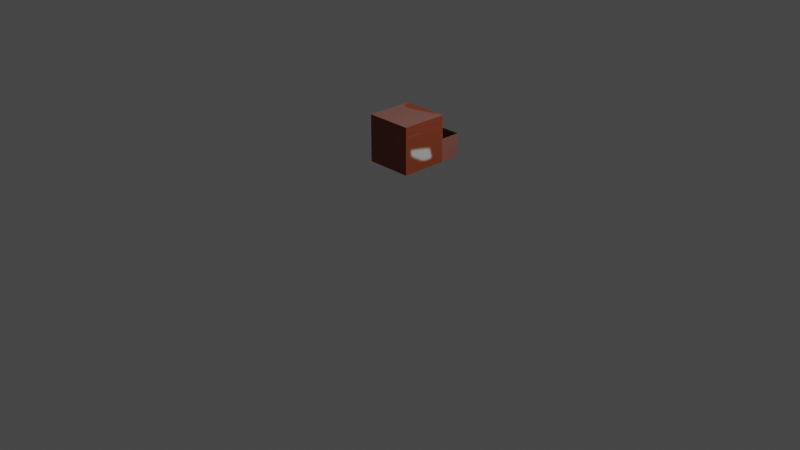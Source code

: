 # Source: skuffe.blend  (saved by Blender 3.6.11; exported with 4.5.12 LTS)
import bpy
from mathutils import Matrix  # noqa: F401  (used for matrix-valued properties, if any)

bpy.ops.wm.read_factory_settings(use_empty=True)
scene = bpy.context.scene
scene.name = 'Scene'

# ---- collections
col_collection = bpy.data.collections.new('Collection'); scene.collection.children.link(col_collection)

# ---- images (referenced by path relative to the original .blend; pixels are not part of the script)
import os
ASSET_DIR = os.environ.get("B2B_ASSET_DIR", "")  # directory of the original .blend (textures are referenced by path, not embedded)
HERE = os.path.dirname(os.path.abspath(__file__))  # packed textures are extracted next to this script under _unpacked/

def load_image(name, relpath, width, height, colorspace="sRGB"):
    """Load a texture the original file referenced (path relative to the .blend, or extracted next to this script)."""
    p = next((c for c in (os.path.join(HERE, relpath), os.path.join(ASSET_DIR, relpath)) if relpath and os.path.exists(c)), "")
    if p:
        img = bpy.data.images.load(p, check_existing=True)
        img.name = name
    else:  # same state as the original file: an image datablock whose file is absent (Cycles renders it pink)
        img = bpy.data.images.new(name, width, height)
        img.source = "FILE"
        img.filepath = "//" + (relpath or name)
    img.colorspace_settings.name = colorspace
    return img
img_material_base_color = load_image('Material Base Color', '_unpacked/Material_Base_Color.b0b89329.png', 1024, 1024, 'sRGB')

# ---- materials (node trees are filled in below, after node groups)
mat_material = bpy.data.materials.new('Material')
mat_material.alpha_threshold = 0.0
mat_material.use_transparent_shadow = False
mat_material.roughness = 0.5
mat_material.line_color = (0.0, 0.0, 0.0, 1.0)

# ---- material node trees
mat_material.use_nodes = True; mat_material.node_tree.nodes.clear()
_N = mat_material.node_tree.nodes; _L = mat_material.node_tree.links
n0 = _N.new('ShaderNodeOutputMaterial'); n0.name = 'Material Output'; n0.location = (300, 300)
n1 = _N.new('ShaderNodeBsdfPrincipled'); n1.name = 'Principled BSDF'; n1.location = (10, 300)
n1.distribution = 'GGX'
n1.subsurface_method = 'RANDOM_WALK_SKIN'
n1.inputs[3].default_value = 1.45
n1.inputs[27].default_value = (0.0, 0.0, 0.0, 1.0)
n1.inputs[28].default_value = 1.0
n2 = _N.new('ShaderNodeTexImage'); n2.name = 'Image Texture'; n2.location = (-280, 275)
n2.image = img_material_base_color
_L.new(n1.outputs[0], n0.inputs[0])
_L.new(n2.outputs[0], n1.inputs[0])
n0.is_active_output = True

# ---- world
world_world = bpy.data.worlds.new('World'); scene.world = world_world
world_world.use_nodes = True; world_world.node_tree.nodes.clear()
_N = world_world.node_tree.nodes; _L = world_world.node_tree.links
n0 = _N.new('ShaderNodeOutputWorld'); n0.name = 'World Output'; n0.location = (300, 300)
n1 = _N.new('ShaderNodeBackground'); n1.name = 'Background'; n1.location = (10, 300)
n1.inputs[0].default_value = (0.05088, 0.05088, 0.05088, 1.0)
_L.new(n1.outputs[0], n0.inputs[0])
n0.is_active_output = True
world_world.color = (0.05088, 0.05088, 0.05088)
world_world.use_sun_shadow = False
world_world.sun_shadow_jitter_overblur = 0.0

# ---- cameras
cam_camera = bpy.data.cameras.new('Camera')
cam_camera.clip_end = 100.0
cam_camera.ortho_scale = 7.314

# ---- lights
light_light = bpy.data.lights.new('Light', 'POINT')
light_light.transmission_factor = 0.0
light_light.energy = 1000.0
light_light.shadow_soft_size = 0.1
light_light.shadow_maximum_resolution = 0.006
light_light.use_absolute_resolution = True

# ---- meshes
me_cube = bpy.data.meshes.new('Cube')
me_cube.from_pydata([(-0.2481, -0.1439, 0.5985), (-0.2481, -0.1439, 1.095), (-0.9008, 0.9008, -0.9008), (0.2481, 0.3524, 1.095), (0.2481, 0.3524, 0.5985), (0.2481, -0.1439, 1.095), (0.2481, -0.1439, 0.5985), (-0.2481, 0.3524, 1.095), (-0.2481, 0.3524, 0.5985), (0.2481, 0.3524, 0.8466), (-0.2481, -0.1439, 0.8466), (0.2481, -0.1439, 0.8466), (-0.2481, 0.3524, 0.8466), (0.2481, 0.5635, 0.5985), (-0.2481, 0.5635, 0.5985), (0.2481, 0.5635, 0.8466), (-0.2481, 0.5635, 0.8466), (0.06514, 0.3931, 0.9747), (0.06543, 0.3936, 1.005), (0.06526, 0.4233, 0.9742), (0.06555, 0.4238, 1.004), (-0.05507, 0.3936, 0.9759), (-0.05477, 0.3941, 1.006), (-0.05495, 0.4238, 0.9754), (-0.05465, 0.4243, 1.006), (-0.05477, 0.3941, 1.006), (-0.05507, 0.3936, 0.9759), (0.06543, 0.3936, 1.005), (0.06514, 0.3931, 0.9747), (0.06555, 0.4238, 1.004), (-0.05465, 0.4243, 1.006), (-0.05495, 0.4238, 0.9754), (0.06526, 0.4233, 0.9742), (3.302, -0.4206, 0.5495), (3.302, -0.4206, 0.522), (3.302, -0.3932, 0.5495), (3.302, -0.3932, 0.522), (0.0355, 0.424, 1.005), (0.03508, 0.3932, 0.975), (0.0352, 0.4235, 0.9745), (0.03538, 0.3937, 1.005), (-0.0249, 0.4237, 0.9751), (-0.02472, 0.394, 1.006), (-0.0246, 0.4242, 1.005), (-0.02502, 0.3935, 0.9756), (0.06497, 0.3518, 0.9754), (0.06527, 0.3523, 1.006), (0.03492, 0.352, 0.9757), (0.03522, 0.3525, 1.006), (-0.02472, 0.394, 1.006), (-0.05477, 0.3941, 1.006), (-0.05507, 0.3936, 0.9759), (-0.02502, 0.3935, 0.9756), (-0.02488, 0.3528, 1.006), (-0.05494, 0.3529, 1.007), (-0.05523, 0.3524, 0.9766), (-0.02518, 0.3523, 0.9763), (0.05931, 0.6082, 0.749), (0.05969, 0.6087, 0.7792), (0.05943, 0.6385, 0.7485), (0.05981, 0.639, 0.7787), (-0.06089, 0.6087, 0.7505), (-0.06051, 0.6092, 0.7807), (-0.06077, 0.639, 0.75), (-0.06039, 0.6395, 0.7802), (-0.06051, 0.6092, 0.7807), (-0.06089, 0.6087, 0.7505), (0.05969, 0.6087, 0.7792), (0.05931, 0.6082, 0.749), (0.05981, 0.639, 0.7787), (-0.06039, 0.6395, 0.7802), (-0.06077, 0.639, 0.75), (0.05943, 0.6385, 0.7485), (-0.06051, 0.6092, 0.7807), (-0.06089, 0.6087, 0.7505), (0.05958, 0.6082, 0.7501), (0.05943, 0.6087, 0.7804), (0.05971, 0.6385, 0.7496), (0.05956, 0.639, 0.7799), (-0.06063, 0.6087, 0.7495), (-0.06078, 0.6092, 0.7798), (-0.0605, 0.639, 0.749), (-0.06065, 0.6395, 0.7793), (-0.06078, 0.6092, 0.7798), (-0.06063, 0.6087, 0.7495), (0.05943, 0.6087, 0.7804), (0.05958, 0.6082, 0.7501), (0.05956, 0.639, 0.7799), (-0.06065, 0.6395, 0.7793), (-0.0605, 0.639, 0.749), (0.05971, 0.6385, 0.7496), (0.02951, 0.6391, 0.7797), (0.02953, 0.6084, 0.75), (0.02966, 0.6386, 0.7495), (0.02938, 0.6089, 0.7802), (-0.03045, 0.6388, 0.7492), (-0.03073, 0.6091, 0.7799), (-0.0306, 0.6393, 0.7794), (-0.03058, 0.6086, 0.7497), (0.05941, 0.567, 0.7508), (0.05926, 0.5675, 0.781), (0.02936, 0.5671, 0.7506), (0.02921, 0.5676, 0.7809), (-0.03073, 0.6091, 0.7799), (-0.06078, 0.6092, 0.7798), (-0.06063, 0.6087, 0.7495), (-0.03058, 0.6086, 0.7497), (-0.0309, 0.5679, 0.7806), (-0.06095, 0.568, 0.7804), (-0.0608, 0.5675, 0.7502), (-0.03075, 0.5674, 0.7503)], [(39, 33), (43, 34), (44, 35), (40, 36), (34, 37), (35, 38), (33, 41), (36, 42)], [(3, 7, 1, 5), (11, 5, 1, 10), (10, 1, 7, 12), (8, 4, 6, 0), (9, 3, 5, 11), (12, 7, 3, 9), (9, 4, 13, 15), (4, 9, 11, 6), (0, 10, 12, 8), (6, 11, 10, 0), (14, 16, 15, 13), (8, 12, 16, 14), (4, 8, 14, 13), (44, 41, 23, 21), (40, 37, 20, 18), (43, 24, 23, 41), (18, 20, 19, 17), (40, 18, 46, 48), (24, 22, 21, 23), (30, 31, 26, 25), (25, 26, 28, 27), (27, 28, 32, 29), (29, 32, 31, 30), (25, 27, 29, 30), (28, 26, 31, 32), (17, 19, 39, 38), (20, 37, 39, 19), (22, 24, 43, 42), (22, 42, 49, 50), (48, 46, 45, 47), (18, 17, 45, 46), (38, 40, 48, 47), (17, 38, 47, 45), (49, 52, 56, 53), (21, 22, 50, 51), (42, 44, 52, 49), (44, 21, 51, 52), (54, 53, 56, 55), (51, 50, 54, 55), (52, 51, 55, 56), (50, 49, 53, 54), (58, 60, 59, 57), (64, 62, 61, 63), (70, 71, 66, 65), (67, 68, 72, 69), (61, 62, 73, 74), (98, 95, 81, 79), (94, 91, 78, 76), (97, 82, 81, 95), (94, 76, 100, 102), (83, 84, 86, 85), (83, 85, 87, 88), (86, 84, 89, 90), (75, 77, 93, 92), (80, 82, 97, 96), (80, 96, 103, 104), (76, 75, 99, 100), (92, 94, 102, 101), (75, 92, 101, 99), (103, 106, 110, 107), (96, 98, 106, 103), (98, 79, 105, 106), (105, 104, 108, 109), (106, 105, 109, 110), (104, 103, 107, 108)])
_uv = me_cube.uv_layers.new(name='UVMap')
_uv.uv.foreach_set('vector', [0.625, 0.5, 0.875, 0.5, 0.875, 0.75, 0.625, 0.75, 0.5, 0.75, 0.625, 0.75, 0.625, 1.0, 0.5, 1.0, 0.5, 0.0, 0.625, 0.0, 0.625, 0.25, 0.5, 0.25, 0.125, 0.5, 0.375, 0.5, 0.375, 0.75, 0.125, 0.75, 0.5, 0.5, 0.625, 0.5, 0.625, 0.75, 0.5, 0.75, 0.5, 0.25, 0.625, 0.25, 0.625, 0.5, 0.5, 0.5, 0.5, 0.5, 0.375, 0.5, 0.375, 0.5, 0.5, 0.5, 0.375, 0.5, 0.5, 0.5, 0.5, 0.75, 0.375, 0.75, 0.375, 0.0, 0.5, 0.0, 0.5, 0.25, 0.375, 0.25, 0.375, 0.75, 0.5, 0.75, 0.5, 1.0, 0.375, 1.0, 0.375, 0.25, 0.5, 0.25, 0.5, 0.5, 0.375, 0.5, 0.375, 0.25, 0.5, 0.25, 0.5, 0.25, 0.375, 0.25, 0.375, 0.5, 0.125, 0.5, 0.125, 0.5, 0.375, 0.5, 0.8125, 0.5, 0.8125, 0.75, 0.875, 0.75, 0.875, 0.5, 0.3125, 0.5, 0.3125, 0.75, 0.375, 0.75, 0.375, 0.5, 0.375, 0.9375, 0.375, 1.0, 0.625, 1.0, 0.625, 0.9375, 0.375, 0.5, 0.375, 0.75, 0.625, 0.75, 0.625, 0.5, 0.3125, 0.5, 0.375, 0.5, 0.375, 0.5, 0.3125, 0.5, 0.375, 0.0, 0.375, 0.25, 0.625, 0.25, 0.625, 0.0, 0.375, 0.0, 0.625, 0.0, 0.625, 0.25, 0.375, 0.25, 0.375, 0.25, 0.625, 0.25, 0.625, 0.5, 0.375, 0.5, 0.375, 0.5, 0.625, 0.5, 0.625, 0.75, 0.375, 0.75, 0.375, 0.75, 0.625, 0.75, 0.625, 1.0, 0.375, 1.0, 0.125, 0.5, 0.375, 0.5, 0.375, 0.75, 0.125, 0.75, 0.625, 0.5, 0.875, 0.5, 0.875, 0.75, 0.625, 0.75, 0.625, 0.5, 0.625, 0.75, 0.6875, 0.75, 0.6875, 0.5, 0.375, 0.75, 0.375, 0.8125, 0.625, 0.8125, 0.625, 0.75, 0.125, 0.5, 0.125, 0.75, 0.1875, 0.75, 0.1875, 0.5, 0.125, 0.5, 0.1875, 0.5, 0.1875, 0.5, 0.125, 0.5, 0.375, 0.4375, 0.375, 0.5, 0.625, 0.5, 0.625, 0.4375, 0.375, 0.5, 0.625, 0.5, 0.625, 0.5, 0.375, 0.5, 0.0, 0.0, 0.0, 0.0, 0.0, 0.0, 0.0, 0.0, 0.625, 0.5, 0.6875, 0.5, 0.6875, 0.5, 0.625, 0.5, 0.0, 0.0, 0.0, 0.0, 0.0, 0.0, 0.0, 0.0, 0.625, 0.25, 0.375, 0.25, 0.375, 0.25, 0.625, 0.25, 0.0, 0.0, 0.0, 0.0, 0.0, 0.0, 0.0, 0.0, 0.8125, 0.5, 0.875, 0.5, 0.875, 0.5, 0.8125, 0.5, 0.375, 0.25, 0.375, 0.3125, 0.625, 0.3125, 0.625, 0.25, 0.625, 0.25, 0.375, 0.25, 0.375, 0.25, 0.625, 0.25, 0.8125, 0.5, 0.875, 0.5, 0.875, 0.5, 0.8125, 0.5, 0.125, 0.5, 0.1875, 0.5, 0.1875, 0.5, 0.125, 0.5, 0.375, 0.5, 0.375, 0.75, 0.625, 0.75, 0.625, 0.5, 0.375, 0.0, 0.375, 0.25, 0.625, 0.25, 0.625, 0.0, 0.375, 0.0, 0.625, 0.0, 0.625, 0.25, 0.375, 0.25, 0.375, 0.5, 0.625, 0.5, 0.625, 0.75, 0.375, 0.75, 0.625, 0.25, 0.375, 0.25, 0.375, 0.25, 0.625, 0.25, 0.8125, 0.5, 0.8125, 0.75, 0.875, 0.75, 0.875, 0.5, 0.3125, 0.5, 0.3125, 0.75, 0.375, 0.75, 0.375, 0.5, 0.375, 0.9375, 0.375, 1.0, 0.625, 1.0, 0.625, 0.9375, 0.3125, 0.5, 0.375, 0.5, 0.375, 0.5, 0.3125, 0.5, 0.375, 0.25, 0.625, 0.25, 0.625, 0.5, 0.375, 0.5, 0.125, 0.5, 0.375, 0.5, 0.375, 0.75, 0.125, 0.75, 0.625, 0.5, 0.875, 0.5, 0.875, 0.75, 0.625, 0.75, 0.625, 0.5, 0.625, 0.75, 0.6875, 0.75, 0.6875, 0.5, 0.125, 0.5, 0.125, 0.75, 0.1875, 0.75, 0.1875, 0.5, 0.125, 0.5, 0.1875, 0.5, 0.1875, 0.5, 0.125, 0.5, 0.375, 0.5, 0.625, 0.5, 0.625, 0.5, 0.375, 0.5, 0.0, 0.0, 0.0, 0.0, 0.0, 0.0, 0.0, 0.0, 0.625, 0.5, 0.6875, 0.5, 0.6875, 0.5, 0.625, 0.5, 0.0, 0.0, 0.0, 0.0, 0.0, 0.0, 0.0, 0.0, 0.0, 0.0, 0.0, 0.0, 0.0, 0.0, 0.0, 0.0, 0.8125, 0.5, 0.875, 0.5, 0.875, 0.5, 0.8125, 0.5, 0.625, 0.25, 0.375, 0.25, 0.375, 0.25, 0.625, 0.25, 0.8125, 0.5, 0.875, 0.5, 0.875, 0.5, 0.8125, 0.5, 0.125, 0.5, 0.1875, 0.5, 0.1875, 0.5, 0.125, 0.5])
me_cube.materials.append(mat_material)
me_cube.use_mirror_vertex_groups = False
me_cube.update()

# ---- objects
ob_cube = bpy.data.objects.new('Cube', me_cube)
ob_light = bpy.data.objects.new('Light', light_light)
ob_camera = bpy.data.objects.new('Camera', cam_camera)

# ---- transforms, parenting, visibility, modifiers, constraints
ob_cube.location = (0.0, 0.0, 0.0)
ob_cube.lock_rotations_4d = False
ob_cube.empty_display_type = 'ARROWS'
ob_cube.lineart.crease_threshold = 0.0
ob_light.location = (4.076, 1.005, 5.904)
ob_light.rotation_euler = (0.6503, 0.05522, 1.866)
ob_light.lock_rotations_4d = False
ob_light.empty_display_type = 'ARROWS'
ob_light.color = (0.0, 0.0, 0.0, 0.0)
ob_light.lineart.crease_threshold = 0.0
ob_camera.location = (7.359, -6.926, 4.958)
ob_camera.rotation_euler = (1.109, 0.0, 0.8149)
ob_camera.lock_rotations_4d = False
ob_camera.empty_display_type = 'ARROWS'
ob_camera.color = (0.0, 0.0, 0.0, 0.0)
ob_camera.display_type = 'WIRE'
ob_camera.lineart.crease_threshold = 0.0

# ---- collection membership
col_collection.objects.link(ob_cube)
col_collection.objects.link(ob_light)
col_collection.objects.link(ob_camera)

# ---- scene / render settings (as saved in the file)
scene.camera = ob_camera
scene.frame_start = 1; scene.frame_end = 250; scene.frame_set(1)
scene.render.engine = 'BLENDER_EEVEE_NEXT'
scene.cycles.sampling_pattern = 'TABULATED_SOBOL'
scene.view_settings.view_transform = 'Filmic'
bpy.context.view_layer.update()
